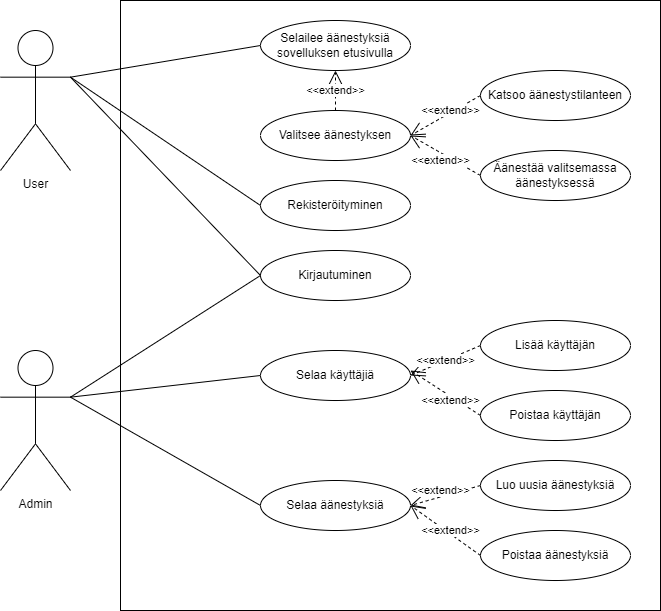

The diagram above was exported from draw.io. Its source (the exported page's mxGraphModel, read from the mxfile embedded in the PNG):
<mxGraphModel dx="734" dy="575" grid="1" gridSize="10" guides="1" tooltips="1" connect="1" arrows="1" fold="1" page="1" pageScale="1" pageWidth="827" pageHeight="1169" math="0" shadow="0">
  <root>
    <mxCell id="0" />
    <mxCell id="1" parent="0" />
    <mxCell id="2" value="Admin" style="shape=umlActor;verticalLabelPosition=bottom;verticalAlign=top;html=1;outlineConnect=0;" vertex="1" parent="1">
      <mxGeometry x="40" y="390" width="70" height="140" as="geometry" />
    </mxCell>
    <mxCell id="3" value="User" style="shape=umlActor;verticalLabelPosition=bottom;verticalAlign=top;html=1;outlineConnect=0;" vertex="1" parent="1">
      <mxGeometry x="40" y="70" width="70" height="140" as="geometry" />
    </mxCell>
    <mxCell id="4" value="" style="rounded=0;whiteSpace=wrap;html=1;" vertex="1" parent="1">
      <mxGeometry x="160" y="40" width="540" height="610" as="geometry" />
    </mxCell>
    <mxCell id="5" value="Valitsee äänestyksen" style="ellipse;whiteSpace=wrap;html=1;" vertex="1" parent="1">
      <mxGeometry x="300" y="150" width="150" height="50" as="geometry" />
    </mxCell>
    <mxCell id="6" value="Selailee äänestyksiä sovelluksen etusivulla" style="ellipse;whiteSpace=wrap;html=1;" vertex="1" parent="1">
      <mxGeometry x="300" y="60" width="150" height="50" as="geometry" />
    </mxCell>
    <mxCell id="7" value="Katsoo äänestystilanteen" style="ellipse;whiteSpace=wrap;html=1;" vertex="1" parent="1">
      <mxGeometry x="520" y="110" width="150" height="50" as="geometry" />
    </mxCell>
    <mxCell id="8" value="Äänestää valitsemassa äänestyksessä" style="ellipse;whiteSpace=wrap;html=1;" vertex="1" parent="1">
      <mxGeometry x="520" y="190" width="150" height="50" as="geometry" />
    </mxCell>
    <mxCell id="9" value="Luo uusia äänestyksiä" style="ellipse;whiteSpace=wrap;html=1;" vertex="1" parent="1">
      <mxGeometry x="520" y="500" width="150" height="50" as="geometry" />
    </mxCell>
    <mxCell id="10" value="Poistaa äänestyksiä" style="ellipse;whiteSpace=wrap;html=1;" vertex="1" parent="1">
      <mxGeometry x="520" y="570" width="150" height="50" as="geometry" />
    </mxCell>
    <mxCell id="11" value="" style="endArrow=none;html=1;rounded=0;entryX=0;entryY=0.5;entryDx=0;entryDy=0;exitX=1;exitY=0.3333333333333333;exitDx=0;exitDy=0;exitPerimeter=0;" edge="1" parent="1" source="3" target="6">
      <mxGeometry width="50" height="50" relative="1" as="geometry">
        <mxPoint x="390" y="320" as="sourcePoint" />
        <mxPoint x="440" y="270" as="targetPoint" />
      </mxGeometry>
    </mxCell>
    <mxCell id="15" value="&amp;lt;&amp;lt;extend&amp;gt;&amp;gt;" style="endArrow=open;endSize=12;dashed=1;html=1;rounded=0;entryX=1;entryY=0.5;entryDx=0;entryDy=0;exitX=0;exitY=0.5;exitDx=0;exitDy=0;" edge="1" parent="1" source="7" target="5">
      <mxGeometry x="-0.1692" y="-2" width="160" relative="1" as="geometry">
        <mxPoint x="330" y="300" as="sourcePoint" />
        <mxPoint x="490" y="300" as="targetPoint" />
        <Array as="points" />
        <mxPoint as="offset" />
      </mxGeometry>
    </mxCell>
    <mxCell id="16" value="&amp;lt;&amp;lt;extend&amp;gt;&amp;gt;" style="endArrow=open;endSize=12;dashed=1;html=1;rounded=0;entryX=1;entryY=0.5;entryDx=0;entryDy=0;exitX=0;exitY=0.5;exitDx=0;exitDy=0;" edge="1" parent="1" source="8" target="5">
      <mxGeometry x="0.0462" y="7" width="160" relative="1" as="geometry">
        <mxPoint x="330" y="300" as="sourcePoint" />
        <mxPoint x="490" y="300" as="targetPoint" />
        <Array as="points" />
        <mxPoint as="offset" />
      </mxGeometry>
    </mxCell>
    <mxCell id="17" value="Kirjautuminen" style="ellipse;whiteSpace=wrap;html=1;" vertex="1" parent="1">
      <mxGeometry x="300" y="290" width="150" height="50" as="geometry" />
    </mxCell>
    <mxCell id="18" value="" style="endArrow=none;html=1;rounded=0;entryX=0;entryY=0.5;entryDx=0;entryDy=0;exitX=1;exitY=0.3333333333333333;exitDx=0;exitDy=0;exitPerimeter=0;" edge="1" parent="1" source="3" target="17">
      <mxGeometry width="50" height="50" relative="1" as="geometry">
        <mxPoint x="390" y="320" as="sourcePoint" />
        <mxPoint x="440" y="270" as="targetPoint" />
      </mxGeometry>
    </mxCell>
    <mxCell id="19" value="" style="endArrow=none;html=1;rounded=0;entryX=0;entryY=0.5;entryDx=0;entryDy=0;exitX=1;exitY=0.3333333333333333;exitDx=0;exitDy=0;exitPerimeter=0;" edge="1" parent="1" source="2" target="17">
      <mxGeometry width="50" height="50" relative="1" as="geometry">
        <mxPoint x="390" y="320" as="sourcePoint" />
        <mxPoint x="440" y="270" as="targetPoint" />
      </mxGeometry>
    </mxCell>
    <mxCell id="20" value="Rekisteröityminen" style="ellipse;whiteSpace=wrap;html=1;" vertex="1" parent="1">
      <mxGeometry x="300" y="220" width="150" height="50" as="geometry" />
    </mxCell>
    <mxCell id="21" value="" style="endArrow=none;html=1;rounded=0;exitX=0;exitY=0.5;exitDx=0;exitDy=0;entryX=1;entryY=0.3333333333333333;entryDx=0;entryDy=0;entryPerimeter=0;" edge="1" parent="1" source="20" target="3">
      <mxGeometry width="50" height="50" relative="1" as="geometry">
        <mxPoint x="390" y="320" as="sourcePoint" />
        <mxPoint x="440" y="270" as="targetPoint" />
      </mxGeometry>
    </mxCell>
    <mxCell id="22" value="&amp;lt;&amp;lt;extend&amp;gt;&amp;gt;" style="endArrow=open;endSize=12;dashed=1;html=1;rounded=0;exitX=0.5;exitY=0;exitDx=0;exitDy=0;entryX=0.5;entryY=1;entryDx=0;entryDy=0;" edge="1" parent="1" source="5" target="6">
      <mxGeometry width="160" relative="1" as="geometry">
        <mxPoint x="330" y="300" as="sourcePoint" />
        <mxPoint x="375" y="120" as="targetPoint" />
        <Array as="points" />
        <mxPoint as="offset" />
      </mxGeometry>
    </mxCell>
    <mxCell id="23" value="Lisää käyttäjän" style="ellipse;whiteSpace=wrap;html=1;" vertex="1" parent="1">
      <mxGeometry x="520" y="360" width="150" height="50" as="geometry" />
    </mxCell>
    <mxCell id="24" value="Poistaa käyttäjän" style="ellipse;whiteSpace=wrap;html=1;" vertex="1" parent="1">
      <mxGeometry x="520" y="430" width="150" height="50" as="geometry" />
    </mxCell>
    <mxCell id="29" value="Selaa käyttäjiä" style="ellipse;whiteSpace=wrap;html=1;" vertex="1" parent="1">
      <mxGeometry x="300" y="390" width="150" height="50" as="geometry" />
    </mxCell>
    <mxCell id="30" value="" style="endArrow=none;html=1;entryX=0;entryY=0.5;entryDx=0;entryDy=0;exitX=1;exitY=0.3333333333333333;exitDx=0;exitDy=0;exitPerimeter=0;" edge="1" parent="1" source="2" target="29">
      <mxGeometry width="50" height="50" relative="1" as="geometry">
        <mxPoint x="350" y="450" as="sourcePoint" />
        <mxPoint x="400" y="400" as="targetPoint" />
      </mxGeometry>
    </mxCell>
    <mxCell id="31" value="Selaa äänestyksiä" style="ellipse;whiteSpace=wrap;html=1;" vertex="1" parent="1">
      <mxGeometry x="300" y="520" width="150" height="50" as="geometry" />
    </mxCell>
    <mxCell id="32" value="" style="endArrow=none;html=1;exitX=0;exitY=0.5;exitDx=0;exitDy=0;entryX=1;entryY=0.3333333333333333;entryDx=0;entryDy=0;entryPerimeter=0;" edge="1" parent="1" source="31" target="2">
      <mxGeometry width="50" height="50" relative="1" as="geometry">
        <mxPoint x="350" y="450" as="sourcePoint" />
        <mxPoint x="400" y="400" as="targetPoint" />
      </mxGeometry>
    </mxCell>
    <mxCell id="33" value="&amp;lt;&amp;lt;extend&amp;gt;&amp;gt;" style="endArrow=open;endSize=12;dashed=1;html=1;entryX=1;entryY=0.5;entryDx=0;entryDy=0;exitX=0;exitY=0.5;exitDx=0;exitDy=0;" edge="1" parent="1" source="23" target="29">
      <mxGeometry width="160" relative="1" as="geometry">
        <mxPoint x="300" y="420" as="sourcePoint" />
        <mxPoint x="460" y="420" as="targetPoint" />
      </mxGeometry>
    </mxCell>
    <mxCell id="34" value="&amp;lt;&amp;lt;extend&amp;gt;&amp;gt;" style="endArrow=open;endSize=12;dashed=1;html=1;entryX=1;entryY=0.4;entryDx=0;entryDy=0;entryPerimeter=0;exitX=0;exitY=0.5;exitDx=0;exitDy=0;" edge="1" parent="1" source="24" target="29">
      <mxGeometry x="-0.1986" y="4" width="160" relative="1" as="geometry">
        <mxPoint x="300" y="420" as="sourcePoint" />
        <mxPoint x="460" y="420" as="targetPoint" />
        <mxPoint y="-1" as="offset" />
      </mxGeometry>
    </mxCell>
    <mxCell id="35" value="&amp;lt;&amp;lt;extend&amp;gt;&amp;gt;" style="endArrow=open;endSize=12;dashed=1;html=1;entryX=1;entryY=0.5;entryDx=0;entryDy=0;exitX=0;exitY=0.5;exitDx=0;exitDy=0;" edge="1" parent="1" source="9" target="31">
      <mxGeometry x="0.0943" y="-6" width="160" relative="1" as="geometry">
        <mxPoint x="300" y="420" as="sourcePoint" />
        <mxPoint x="460" y="420" as="targetPoint" />
        <mxPoint as="offset" />
      </mxGeometry>
    </mxCell>
    <mxCell id="36" value="&amp;lt;&amp;lt;extend&amp;gt;&amp;gt;" style="endArrow=open;endSize=12;dashed=1;html=1;entryX=1;entryY=0.5;entryDx=0;entryDy=0;exitX=0;exitY=0.5;exitDx=0;exitDy=0;" edge="1" parent="1" source="10" target="31">
      <mxGeometry x="-0.0946" y="-3" width="160" relative="1" as="geometry">
        <mxPoint x="300" y="420" as="sourcePoint" />
        <mxPoint x="460" y="420" as="targetPoint" />
        <mxPoint as="offset" />
      </mxGeometry>
    </mxCell>
  </root>
</mxGraphModel>